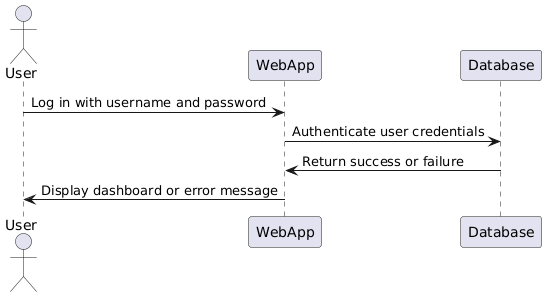

The diagram above was rendered by PlantUML. Its source (embedded in the PNG):
@startuml
actor User
participant WebApp
participant Database

User -> WebApp: Log in with username and password
WebApp -> Database: Authenticate user credentials
Database -> WebApp: Return success or failure
WebApp -> User: Display dashboard or error message
@enduml